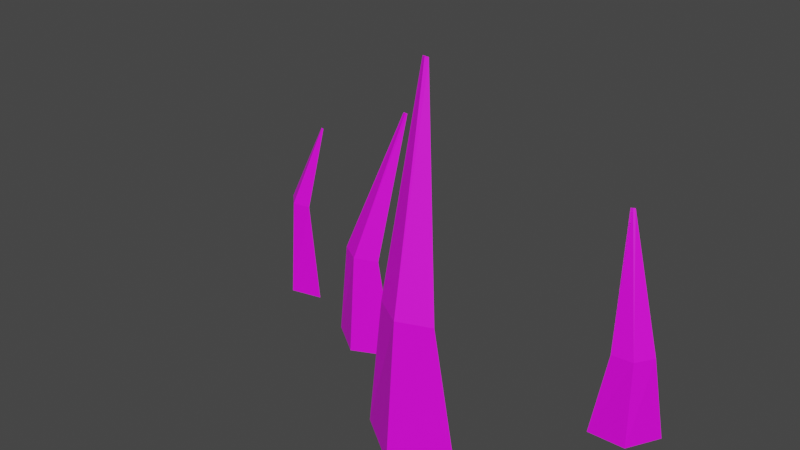 # Source: weed1.blend  (saved by Blender 4.2.66; exported with 4.5.12 LTS)
import bpy
from mathutils import Matrix  # noqa: F401  (used for matrix-valued properties, if any)

bpy.ops.wm.read_factory_settings(use_empty=True)
scene = bpy.context.scene
scene.name = 'Scene'

# ---- collections
col_collection = bpy.data.collections.new('Collection'); scene.collection.children.link(col_collection)

# ---- images (referenced by path relative to the original .blend; pixels are not part of the script)
import os
ASSET_DIR = os.environ.get("B2B_ASSET_DIR", "")  # directory of the original .blend (textures are referenced by path, not embedded)
HERE = os.path.dirname(os.path.abspath(__file__))  # packed textures are extracted next to this script under _unpacked/

def load_image(name, relpath, width, height, colorspace="sRGB"):
    """Load a texture the original file referenced (path relative to the .blend, or extracted next to this script)."""
    p = next((c for c in (os.path.join(HERE, relpath), os.path.join(ASSET_DIR, relpath)) if relpath and os.path.exists(c)), "")
    if p:
        img = bpy.data.images.load(p, check_existing=True)
        img.name = name
    else:  # same state as the original file: an image datablock whose file is absent (Cycles renders it pink)
        img = bpy.data.images.new(name, width, height)
        img.source = "FILE"
        img.filepath = "//" + (relpath or name)
    img.colorspace_settings.name = colorspace
    return img
img_carry_vault_tex_png = load_image('carry_vault_tex.png', 'carry_vault_tex.png', 1024, 1024, 'sRGB')

# ---- materials (node trees are filled in below, after node groups)
mat_carry_vault_material = bpy.data.materials.new('carry_vault_material')
mat_carry_vault_material.use_transparent_shadow = False

# ---- material node trees
mat_carry_vault_material.use_nodes = True; mat_carry_vault_material.node_tree.nodes.clear()
_N = mat_carry_vault_material.node_tree.nodes; _L = mat_carry_vault_material.node_tree.links
n0 = _N.new('ShaderNodeBsdfPrincipled'); n0.name = 'Principled BSDF'; n0.location = (10, 300)
n0.distribution = 'GGX'
n0.subsurface_method = 'RANDOM_WALK_SKIN'
n0.inputs[3].default_value = 1.45
n0.inputs[27].default_value = (0.0, 0.0, 0.0, 1.0)
n0.inputs[28].default_value = 1.0
n1 = _N.new('ShaderNodeOutputMaterial'); n1.name = 'Material Output'; n1.location = (300, 300)
n2 = _N.new('ShaderNodeTexImage'); n2.name = '画像テクスチャ'; n2.location = (-280, 280)
n2.image = img_carry_vault_tex_png
_L.new(n0.outputs[0], n1.inputs[0])
_L.new(n2.outputs[0], n0.inputs[0])
n1.is_active_output = True

# ---- world
world_world = bpy.data.worlds.new('World'); scene.world = world_world
world_world.use_nodes = True; world_world.node_tree.nodes.clear()
_N = world_world.node_tree.nodes; _L = world_world.node_tree.links
n0 = _N.new('ShaderNodeOutputWorld'); n0.name = 'World Output'; n0.location = (300, 300)
n1 = _N.new('ShaderNodeBackground'); n1.name = 'Background'; n1.location = (10, 300)
n1.inputs[0].default_value = (0.05088, 0.05088, 0.05088, 1.0)
_L.new(n1.outputs[0], n0.inputs[0])
n0.is_active_output = True
world_world.color = (0.05088, 0.05088, 0.05088)
world_world.use_sun_shadow = False
world_world.sun_shadow_jitter_overblur = 0.0

# ---- meshes
me_x = bpy.data.meshes.new('平面')
me_x.from_pydata([(0.2164, 0.05798, 3.073e-08), (0.2228, 0.08713, 0.2299), (0.2764, 0.09419, -3.725e-09), (0.2266, 0.08943, 0.2299), (0.2571, 0.05861, -1.676e-08), (0.2247, 0.08828, 0.2299), (0.2309, 0.06242, 0.09166), (0.2657, 0.08346, 0.09166), (0.2537, 0.0642, 0.09166), (-0.2131, 0.09544, 3.166e-08), (-0.1625, 0.09896, 0.2017), (-0.1521, 0.07638, 2.608e-08), (-0.1586, 0.09778, 0.2017), (-0.188, 0.06805, -2.794e-09), (-0.1606, 0.09731, 0.2017), (-0.2004, 0.08821, 0.112), (-0.165, 0.07718, 0.112), (-0.1854, 0.07376, 0.112), (0.04431, -0.06086, 1.397e-07), (0.08031, -0.02925, 0.3691), (0.1564, -0.07105, 1.593e-07), (0.08735, -0.02984, 0.3691), (0.09758, -0.09873, -5.588e-09), (0.08383, -0.03104, 0.3691), (0.06734, -0.06893, 0.1471), (0.1324, -0.07479, 0.1471), (0.09847, -0.08824, 0.1471), (-0.09047, 0.04498, -3.725e-09), (-0.01799, 0.06518, 0.2659), (-0.008751, 0.03755, -4.657e-10), (-0.01285, 0.06474, 0.2659), (-0.05163, 0.01737, 1.048e-08), (-0.01542, 0.06431, 0.2659), (-0.07368, 0.03909, 0.1092), (-0.02627, 0.03482, 0.1092), (-0.05098, 0.02501, 0.1092)], [], [(8, 7, 3, 5), (6, 8, 5, 1), (0, 4, 8, 6), (4, 2, 7, 8), (17, 16, 12, 14), (15, 17, 14, 10), (9, 13, 17, 15), (13, 11, 16, 17), (26, 25, 21, 23), (24, 26, 23, 19), (18, 22, 26, 24), (22, 20, 25, 26), (35, 34, 30, 32), (33, 35, 32, 28), (27, 31, 35, 33), (31, 29, 34, 35), (7, 2, 0, 6), (6, 1, 3, 7), (20, 18, 24, 25), (19, 21, 25, 24), (29, 27, 33, 34), (28, 30, 34, 33), (11, 9, 15, 16), (10, 12, 16, 15), (4, 0, 2), (18, 20, 22), (27, 29, 31), (9, 11, 13)])
_uv = me_x.uv_layers.new(name='UVマップ')
_uv.uv.foreach_set('vector', [0.3496, 0.7159, 0.3478, 0.7163, 0.3516, 0.7273, 0.3519, 0.7272, 0.3515, 0.7159, 0.3496, 0.7159, 0.3519, 0.7272, 0.3521, 0.7272, 0.3521, 0.7084, 0.3488, 0.7087, 0.3496, 0.7159, 0.3515, 0.7159, 0.3488, 0.7087, 0.3456, 0.7091, 0.3478, 0.7163, 0.3496, 0.7159, 0.3559, 0.7159, 0.3576, 0.7159, 0.358, 0.7084, 0.3578, 0.7084, 0.3543, 0.7156, 0.3559, 0.7159, 0.3578, 0.7084, 0.3577, 0.7084, 0.3521, 0.7245, 0.355, 0.7248, 0.3559, 0.7159, 0.3543, 0.7156, 0.355, 0.7248, 0.358, 0.725, 0.3576, 0.7159, 0.3559, 0.7159, 0.334, 0.7205, 0.3311, 0.721, 0.3373, 0.7387, 0.3376, 0.7386, 0.3369, 0.7204, 0.334, 0.7205, 0.3376, 0.7386, 0.3379, 0.7386, 0.3379, 0.7084, 0.3327, 0.7088, 0.334, 0.7205, 0.3369, 0.7204, 0.3327, 0.7088, 0.3275, 0.7096, 0.3311, 0.721, 0.334, 0.7205, 0.3422, 0.7214, 0.3444, 0.7213, 0.3456, 0.7084, 0.3453, 0.7084, 0.3401, 0.7211, 0.3422, 0.7214, 0.3453, 0.7084, 0.3451, 0.7084, 0.3379, 0.7297, 0.3417, 0.7301, 0.3422, 0.7214, 0.3401, 0.7211, 0.3417, 0.7301, 0.3456, 0.7302, 0.3444, 0.7213, 0.3422, 0.7214, 0.3478, 0.7163, 0.3456, 0.7091, 0.3521, 0.7084, 0.3515, 0.7159, 0.3515, 0.7159, 0.3521, 0.7272, 0.3516, 0.7273, 0.3478, 0.7163, 0.3275, 0.7096, 0.3379, 0.7084, 0.3369, 0.7204, 0.3311, 0.721, 0.3379, 0.7386, 0.3373, 0.7387, 0.3311, 0.721, 0.3369, 0.7204, 0.3456, 0.7302, 0.3379, 0.7297, 0.3401, 0.7211, 0.3444, 0.7213, 0.3451, 0.7084, 0.3456, 0.7084, 0.3444, 0.7213, 0.3401, 0.7211, 0.358, 0.725, 0.3521, 0.7245, 0.3543, 0.7156, 0.3576, 0.7159, 0.3577, 0.7084, 0.358, 0.7084, 0.3576, 0.7159, 0.3543, 0.7156, 0.3488, 0.7087, 0.3521, 0.7084, 0.3456, 0.7091, 0.3379, 0.7084, 0.3275, 0.7096, 0.3327, 0.7088, 0.3379, 0.7297, 0.3456, 0.7302, 0.3417, 0.7301, 0.3521, 0.7245, 0.358, 0.725, 0.355, 0.7248])
me_x.materials.append(mat_carry_vault_material)
me_x.update()

# ---- objects
ob_mesh = bpy.data.objects.new('Mesh', me_x)

# ---- transforms, parenting, visibility, modifiers, constraints
ob_mesh.location = (0.0, 0.0, 0.0)

# ---- collection membership
col_collection.objects.link(ob_mesh)

# ---- scene / render settings (as saved in the file)
scene.frame_start = 1; scene.frame_end = 250; scene.frame_set(1)
scene.render.engine = 'BLENDER_EEVEE_NEXT'
scene.cycles.sampling_pattern = 'TABULATED_SOBOL'
scene.cycles.use_light_tree = False
scene.view_settings.view_transform = 'Filmic'
bpy.context.view_layer.update()

# ---- added for rendering (the .blend has no active camera and no usable light): camera, sun
cam_auto = bpy.data.cameras.new('AutoCamera')
cam_auto.lens = 50.0
cam_auto.sensor_width = 36.0
cam_auto.clip_end = 1000.0
ob_auto_camera = bpy.data.objects.new('AutoCamera', cam_auto)
scene.collection.objects.link(ob_auto_camera)
ob_auto_camera.location = (0.627656, -0.715052, 0.661318)
ob_auto_camera.rotation_euler = (1.09748, -7.21219e-08, 0.694738)
scene.camera = ob_auto_camera
light_auto_sun = bpy.data.lights.new('AutoSun', 'SUN')
light_auto_sun.energy = 3.0
light_auto_sun.angle = 0.0523599
ob_auto_sun = bpy.data.objects.new('AutoSun', light_auto_sun)
scene.collection.objects.link(ob_auto_sun)
ob_auto_sun.rotation_euler = (0.872665, 0.174533, 0.523599)
bpy.context.view_layer.update()
